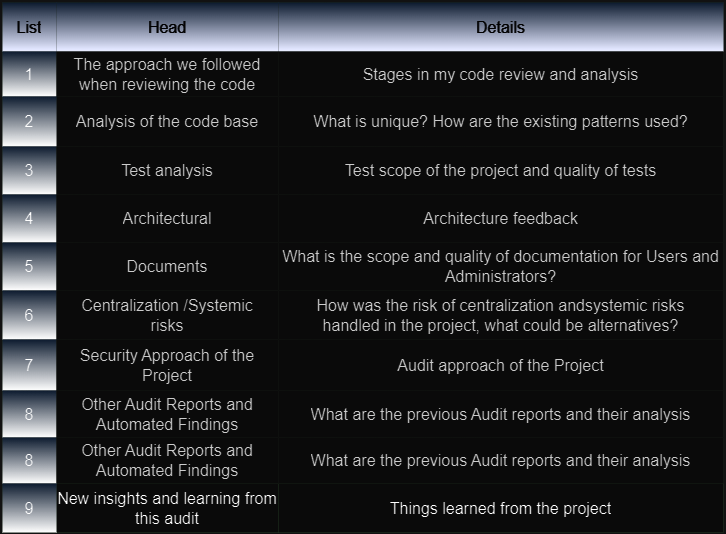

The diagram above was exported from draw.io. Its source (the exported page's mxGraphModel, read from the mxfile embedded in the PNG):
<mxGraphModel dx="961" dy="434" grid="1" gridSize="10" guides="1" tooltips="1" connect="1" arrows="1" fold="1" page="1" pageScale="1" pageWidth="827" pageHeight="1169" math="0" shadow="0">
  <root>
    <mxCell id="0" />
    <mxCell id="1" parent="0" />
    <mxCell id="f-DxQ0UygGjnUG6dF8-A-1" value="" style="shape=table;startSize=0;container=1;collapsible=0;childLayout=tableLayout;fontSize=16;fillColor=#f5f5f5;strokeColor=#006600;fontColor=#333333;strokeWidth=0;perimeterSpacing=0;" parent="1" vertex="1">
      <mxGeometry x="53" y="100" width="721" height="530" as="geometry" />
    </mxCell>
    <mxCell id="f-DxQ0UygGjnUG6dF8-A-2" value="" style="shape=tableRow;horizontal=0;startSize=0;swimlaneHead=0;swimlaneBody=0;strokeColor=inherit;top=0;left=0;bottom=0;right=0;collapsible=0;dropTarget=0;fillColor=none;points=[[0,0.5],[1,0.5]];portConstraint=eastwest;fontSize=16;strokeWidth=3;" parent="f-DxQ0UygGjnUG6dF8-A-1" vertex="1">
      <mxGeometry width="721" height="49" as="geometry" />
    </mxCell>
    <mxCell id="f-DxQ0UygGjnUG6dF8-A-3" value="&lt;font color=&quot;#ffffff&quot;&gt;List&lt;/font&gt;" style="shape=partialRectangle;html=1;whiteSpace=wrap;connectable=0;strokeColor=#36393d;overflow=hidden;fillColor=#DAE8FC;top=0;left=0;bottom=0;right=0;pointerEvents=1;fontSize=16;gradientColor=#0A0E27;strokeWidth=5;" parent="f-DxQ0UygGjnUG6dF8-A-2" vertex="1">
      <mxGeometry width="54" height="49" as="geometry">
        <mxRectangle width="54" height="49" as="alternateBounds" />
      </mxGeometry>
    </mxCell>
    <mxCell id="f-DxQ0UygGjnUG6dF8-A-4" value="Head" style="shape=partialRectangle;html=1;whiteSpace=wrap;connectable=0;strokeColor=#005700;overflow=hidden;fillColor=#DAE8FC;top=0;left=0;bottom=0;right=0;pointerEvents=1;fontSize=16;fontColor=#ffffff;gradientColor=#0A0E27;strokeWidth=5;" parent="f-DxQ0UygGjnUG6dF8-A-2" vertex="1">
      <mxGeometry x="54" width="222" height="49" as="geometry">
        <mxRectangle width="222" height="49" as="alternateBounds" />
      </mxGeometry>
    </mxCell>
    <mxCell id="f-DxQ0UygGjnUG6dF8-A-5" value="Details" style="shape=partialRectangle;html=1;whiteSpace=wrap;connectable=0;strokeColor=#005700;overflow=hidden;fillColor=#DAE8FC;top=0;left=0;bottom=0;right=0;pointerEvents=1;fontSize=16;fontColor=#ffffff;gradientColor=#0A0E27;strokeWidth=5;" parent="f-DxQ0UygGjnUG6dF8-A-2" vertex="1">
      <mxGeometry x="276" width="445" height="49" as="geometry">
        <mxRectangle width="445" height="49" as="alternateBounds" />
      </mxGeometry>
    </mxCell>
    <mxCell id="f-DxQ0UygGjnUG6dF8-A-6" value="" style="shape=tableRow;horizontal=0;startSize=0;swimlaneHead=0;swimlaneBody=0;strokeColor=inherit;top=0;left=0;bottom=0;right=0;collapsible=0;dropTarget=0;fillColor=none;points=[[0,0.5],[1,0.5]];portConstraint=eastwest;fontSize=16;" parent="f-DxQ0UygGjnUG6dF8-A-1" vertex="1">
      <mxGeometry y="49" width="721" height="45" as="geometry" />
    </mxCell>
    <mxCell id="f-DxQ0UygGjnUG6dF8-A-7" value="1" style="shape=partialRectangle;html=1;whiteSpace=wrap;connectable=0;strokeColor=#005700;overflow=hidden;fillColor=#DAE8FC;top=0;left=0;bottom=0;right=0;pointerEvents=1;fontSize=16;gradientColor=default;strokeWidth=5;" parent="f-DxQ0UygGjnUG6dF8-A-6" vertex="1">
      <mxGeometry width="54" height="45" as="geometry">
        <mxRectangle width="54" height="45" as="alternateBounds" />
      </mxGeometry>
    </mxCell>
    <mxCell id="f-DxQ0UygGjnUG6dF8-A-8" value="The approach we followed when reviewing the code" style="shape=partialRectangle;html=1;whiteSpace=wrap;connectable=0;strokeColor=#005700;overflow=hidden;fillColor=#f5f5f5;top=0;left=0;bottom=0;right=0;pointerEvents=1;fontSize=16;fontColor=#333333;strokeWidth=2;perimeterSpacing=4;" parent="f-DxQ0UygGjnUG6dF8-A-6" vertex="1">
      <mxGeometry x="54" width="222" height="45" as="geometry">
        <mxRectangle width="222" height="45" as="alternateBounds" />
      </mxGeometry>
    </mxCell>
    <mxCell id="f-DxQ0UygGjnUG6dF8-A-9" value="Stages in my code review and analysis" style="shape=partialRectangle;html=1;whiteSpace=wrap;connectable=0;strokeColor=#005700;overflow=hidden;fillColor=#f5f5f5;top=0;left=0;bottom=0;right=0;pointerEvents=1;fontSize=16;fontColor=#333333;strokeWidth=2;perimeterSpacing=4;" parent="f-DxQ0UygGjnUG6dF8-A-6" vertex="1">
      <mxGeometry x="276" width="445" height="45" as="geometry">
        <mxRectangle width="445" height="45" as="alternateBounds" />
      </mxGeometry>
    </mxCell>
    <mxCell id="f-DxQ0UygGjnUG6dF8-A-10" value="" style="shape=tableRow;horizontal=0;startSize=0;swimlaneHead=0;swimlaneBody=0;strokeColor=inherit;top=0;left=0;bottom=0;right=0;collapsible=0;dropTarget=0;fillColor=none;points=[[0,0.5],[1,0.5]];portConstraint=eastwest;fontSize=16;" parent="f-DxQ0UygGjnUG6dF8-A-1" vertex="1">
      <mxGeometry y="94" width="721" height="50" as="geometry" />
    </mxCell>
    <mxCell id="f-DxQ0UygGjnUG6dF8-A-11" value="2" style="shape=partialRectangle;html=1;whiteSpace=wrap;connectable=0;strokeColor=#005700;overflow=hidden;fillColor=#DAE8FC;top=0;left=0;bottom=0;right=0;pointerEvents=1;fontSize=16;gradientColor=#000000;strokeWidth=5;" parent="f-DxQ0UygGjnUG6dF8-A-10" vertex="1">
      <mxGeometry width="54" height="50" as="geometry">
        <mxRectangle width="54" height="50" as="alternateBounds" />
      </mxGeometry>
    </mxCell>
    <mxCell id="f-DxQ0UygGjnUG6dF8-A-12" value="Analysis of the code base" style="shape=partialRectangle;html=1;whiteSpace=wrap;connectable=0;strokeColor=#005700;overflow=hidden;fillColor=#f5f5f5;top=0;left=0;bottom=0;right=0;pointerEvents=1;fontSize=16;fontColor=#333333;strokeWidth=2;perimeterSpacing=4;" parent="f-DxQ0UygGjnUG6dF8-A-10" vertex="1">
      <mxGeometry x="54" width="222" height="50" as="geometry">
        <mxRectangle width="222" height="50" as="alternateBounds" />
      </mxGeometry>
    </mxCell>
    <mxCell id="f-DxQ0UygGjnUG6dF8-A-13" value="What is unique? How are the existing patterns used?" style="shape=partialRectangle;html=1;whiteSpace=wrap;connectable=0;strokeColor=#005700;overflow=hidden;fillColor=#f5f5f5;top=0;left=0;bottom=0;right=0;pointerEvents=1;fontSize=16;fontColor=#333333;strokeWidth=2;perimeterSpacing=4;" parent="f-DxQ0UygGjnUG6dF8-A-10" vertex="1">
      <mxGeometry x="276" width="445" height="50" as="geometry">
        <mxRectangle width="445" height="50" as="alternateBounds" />
      </mxGeometry>
    </mxCell>
    <mxCell id="f-DxQ0UygGjnUG6dF8-A-42" style="shape=tableRow;horizontal=0;startSize=0;swimlaneHead=0;swimlaneBody=0;strokeColor=#005700;top=0;left=0;bottom=0;right=0;collapsible=0;dropTarget=0;fillColor=none;points=[[0,0.5],[1,0.5]];portConstraint=eastwest;fontSize=16;strokeWidth=5;" parent="f-DxQ0UygGjnUG6dF8-A-1" vertex="1">
      <mxGeometry y="144" width="721" height="48" as="geometry" />
    </mxCell>
    <mxCell id="f-DxQ0UygGjnUG6dF8-A-43" value="3" style="shape=partialRectangle;html=1;whiteSpace=wrap;connectable=0;strokeColor=#005700;overflow=hidden;fillColor=#DAE8FC;top=0;left=0;bottom=0;right=0;pointerEvents=1;fontSize=16;gradientColor=default;" parent="f-DxQ0UygGjnUG6dF8-A-42" vertex="1">
      <mxGeometry width="54" height="48" as="geometry">
        <mxRectangle width="54" height="48" as="alternateBounds" />
      </mxGeometry>
    </mxCell>
    <mxCell id="f-DxQ0UygGjnUG6dF8-A-44" value="Test analysis" style="shape=partialRectangle;html=1;whiteSpace=wrap;connectable=0;strokeColor=#005700;overflow=hidden;fillColor=#f5f5f5;top=0;left=0;bottom=0;right=0;pointerEvents=1;fontSize=16;fontColor=#333333;strokeWidth=2;perimeterSpacing=4;" parent="f-DxQ0UygGjnUG6dF8-A-42" vertex="1">
      <mxGeometry x="54" width="222" height="48" as="geometry">
        <mxRectangle width="222" height="48" as="alternateBounds" />
      </mxGeometry>
    </mxCell>
    <mxCell id="f-DxQ0UygGjnUG6dF8-A-45" value="Test scope of the project and quality of tests" style="shape=partialRectangle;html=1;whiteSpace=wrap;connectable=0;strokeColor=#005700;overflow=hidden;fillColor=#f5f5f5;top=0;left=0;bottom=0;right=0;pointerEvents=1;fontSize=16;fontColor=#333333;strokeWidth=2;perimeterSpacing=4;" parent="f-DxQ0UygGjnUG6dF8-A-42" vertex="1">
      <mxGeometry x="276" width="445" height="48" as="geometry">
        <mxRectangle width="445" height="48" as="alternateBounds" />
      </mxGeometry>
    </mxCell>
    <mxCell id="f-DxQ0UygGjnUG6dF8-A-38" style="shape=tableRow;horizontal=0;startSize=0;swimlaneHead=0;swimlaneBody=0;strokeColor=#005700;top=0;left=0;bottom=0;right=0;collapsible=0;dropTarget=0;fillColor=none;points=[[0,0.5],[1,0.5]];portConstraint=eastwest;fontSize=16;swimlaneFillColor=#0A0E27;strokeWidth=5;" parent="f-DxQ0UygGjnUG6dF8-A-1" vertex="1">
      <mxGeometry y="192" width="721" height="48" as="geometry" />
    </mxCell>
    <mxCell id="f-DxQ0UygGjnUG6dF8-A-39" value="4" style="shape=partialRectangle;html=1;whiteSpace=wrap;connectable=0;strokeColor=#005700;overflow=hidden;fillColor=#DAE8FC;top=0;left=0;bottom=0;right=0;pointerEvents=1;fontSize=16;gradientColor=default;" parent="f-DxQ0UygGjnUG6dF8-A-38" vertex="1">
      <mxGeometry width="54" height="48" as="geometry">
        <mxRectangle width="54" height="48" as="alternateBounds" />
      </mxGeometry>
    </mxCell>
    <mxCell id="f-DxQ0UygGjnUG6dF8-A-40" value="Architectural" style="shape=partialRectangle;html=1;whiteSpace=wrap;connectable=0;strokeColor=#005700;overflow=hidden;fillColor=#f5f5f5;top=0;left=0;bottom=0;right=0;pointerEvents=1;fontSize=16;fontColor=#333333;strokeWidth=2;perimeterSpacing=4;" parent="f-DxQ0UygGjnUG6dF8-A-38" vertex="1">
      <mxGeometry x="54" width="222" height="48" as="geometry">
        <mxRectangle width="222" height="48" as="alternateBounds" />
      </mxGeometry>
    </mxCell>
    <mxCell id="f-DxQ0UygGjnUG6dF8-A-41" value="Architecture feedback" style="shape=partialRectangle;html=1;whiteSpace=wrap;connectable=0;strokeColor=#005700;overflow=hidden;fillColor=#f5f5f5;top=0;left=0;bottom=0;right=0;pointerEvents=1;fontSize=16;fontColor=#333333;strokeWidth=2;perimeterSpacing=4;" parent="f-DxQ0UygGjnUG6dF8-A-38" vertex="1">
      <mxGeometry x="276" width="445" height="48" as="geometry">
        <mxRectangle width="445" height="48" as="alternateBounds" />
      </mxGeometry>
    </mxCell>
    <mxCell id="f-DxQ0UygGjnUG6dF8-A-14" style="shape=tableRow;horizontal=0;startSize=0;swimlaneHead=0;swimlaneBody=0;strokeColor=inherit;top=0;left=0;bottom=0;right=0;collapsible=0;dropTarget=0;fillColor=none;points=[[0,0.5],[1,0.5]];portConstraint=eastwest;fontSize=16;" parent="f-DxQ0UygGjnUG6dF8-A-1" vertex="1">
      <mxGeometry y="240" width="721" height="48" as="geometry" />
    </mxCell>
    <mxCell id="f-DxQ0UygGjnUG6dF8-A-15" value="5" style="shape=partialRectangle;html=1;whiteSpace=wrap;connectable=0;strokeColor=#005700;overflow=hidden;fillColor=#DAE8FC;top=0;left=0;bottom=0;right=0;pointerEvents=1;fontSize=16;gradientColor=default;" parent="f-DxQ0UygGjnUG6dF8-A-14" vertex="1">
      <mxGeometry width="54" height="48" as="geometry">
        <mxRectangle width="54" height="48" as="alternateBounds" />
      </mxGeometry>
    </mxCell>
    <mxCell id="f-DxQ0UygGjnUG6dF8-A-16" value="Documents" style="shape=partialRectangle;html=1;whiteSpace=wrap;connectable=0;strokeColor=#005700;overflow=hidden;fillColor=#f5f5f5;top=0;left=0;bottom=0;right=0;pointerEvents=1;fontSize=16;fontColor=#333333;strokeWidth=2;perimeterSpacing=3;" parent="f-DxQ0UygGjnUG6dF8-A-14" vertex="1">
      <mxGeometry x="54" width="222" height="48" as="geometry">
        <mxRectangle width="222" height="48" as="alternateBounds" />
      </mxGeometry>
    </mxCell>
    <mxCell id="f-DxQ0UygGjnUG6dF8-A-17" value="What is the scope and quality of documentation for Users and Administrators?" style="shape=partialRectangle;html=1;whiteSpace=wrap;connectable=0;strokeColor=#006600;overflow=hidden;fillColor=#f5f5f5;top=0;left=0;bottom=0;right=0;pointerEvents=1;fontSize=16;fontColor=#333333;strokeWidth=2;perimeterSpacing=4;" parent="f-DxQ0UygGjnUG6dF8-A-14" vertex="1">
      <mxGeometry x="276" width="445" height="48" as="geometry">
        <mxRectangle width="445" height="48" as="alternateBounds" />
      </mxGeometry>
    </mxCell>
    <mxCell id="f-DxQ0UygGjnUG6dF8-A-18" style="shape=tableRow;horizontal=0;startSize=0;swimlaneHead=0;swimlaneBody=0;strokeColor=inherit;top=0;left=0;bottom=0;right=0;collapsible=0;dropTarget=0;fillColor=none;points=[[0,0.5],[1,0.5]];portConstraint=eastwest;fontSize=16;" parent="f-DxQ0UygGjnUG6dF8-A-1" vertex="1">
      <mxGeometry y="288" width="721" height="49" as="geometry" />
    </mxCell>
    <mxCell id="f-DxQ0UygGjnUG6dF8-A-19" value="6" style="shape=partialRectangle;html=1;whiteSpace=wrap;connectable=0;strokeColor=#005700;overflow=hidden;fillColor=#DAE8FC;top=0;left=0;bottom=0;right=0;pointerEvents=1;fontSize=16;gradientColor=default;" parent="f-DxQ0UygGjnUG6dF8-A-18" vertex="1">
      <mxGeometry width="54" height="49" as="geometry">
        <mxRectangle width="54" height="49" as="alternateBounds" />
      </mxGeometry>
    </mxCell>
    <mxCell id="f-DxQ0UygGjnUG6dF8-A-20" value="Centralization /Systemic&lt;br&gt;risks" style="shape=partialRectangle;html=1;whiteSpace=wrap;connectable=0;strokeColor=#005700;overflow=hidden;fillColor=#f5f5f5;top=0;left=0;bottom=0;right=0;pointerEvents=1;fontSize=16;fontColor=#333333;strokeWidth=2;perimeterSpacing=3;" parent="f-DxQ0UygGjnUG6dF8-A-18" vertex="1">
      <mxGeometry x="54" width="222" height="49" as="geometry">
        <mxRectangle width="222" height="49" as="alternateBounds" />
      </mxGeometry>
    </mxCell>
    <mxCell id="f-DxQ0UygGjnUG6dF8-A-21" value="How was the risk of centralization andsystemic risks&lt;br&gt;handled in the project, what could be alternatives?" style="shape=partialRectangle;html=1;whiteSpace=wrap;connectable=0;strokeColor=#006600;overflow=hidden;fillColor=#f5f5f5;top=0;left=0;bottom=0;right=0;pointerEvents=1;fontSize=16;fontColor=#333333;strokeWidth=2;perimeterSpacing=4;" parent="f-DxQ0UygGjnUG6dF8-A-18" vertex="1">
      <mxGeometry x="276" width="445" height="49" as="geometry">
        <mxRectangle width="445" height="49" as="alternateBounds" />
      </mxGeometry>
    </mxCell>
    <mxCell id="f-DxQ0UygGjnUG6dF8-A-22" style="shape=tableRow;horizontal=0;startSize=0;swimlaneHead=0;swimlaneBody=0;strokeColor=#006600;top=0;left=0;bottom=0;right=0;collapsible=0;dropTarget=0;fillColor=none;points=[[0,0.5],[1,0.5]];portConstraint=eastwest;fontSize=16;" parent="f-DxQ0UygGjnUG6dF8-A-1" vertex="1">
      <mxGeometry y="337" width="721" height="51" as="geometry" />
    </mxCell>
    <mxCell id="f-DxQ0UygGjnUG6dF8-A-23" value="7" style="shape=partialRectangle;html=1;whiteSpace=wrap;connectable=0;strokeColor=#005700;overflow=hidden;fillColor=#DAE8FC;top=0;left=0;bottom=0;right=0;pointerEvents=1;fontSize=16;gradientColor=default;" parent="f-DxQ0UygGjnUG6dF8-A-22" vertex="1">
      <mxGeometry width="54" height="51" as="geometry">
        <mxRectangle width="54" height="51" as="alternateBounds" />
      </mxGeometry>
    </mxCell>
    <mxCell id="f-DxQ0UygGjnUG6dF8-A-24" value="Security Approach of the Project" style="shape=partialRectangle;html=1;whiteSpace=wrap;connectable=0;strokeColor=#006600;overflow=hidden;fillColor=#f5f5f5;top=0;left=0;bottom=0;right=0;pointerEvents=1;fontSize=16;fontColor=#333333;strokeWidth=3;perimeterSpacing=3;" parent="f-DxQ0UygGjnUG6dF8-A-22" vertex="1">
      <mxGeometry x="54" width="222" height="51" as="geometry">
        <mxRectangle width="222" height="51" as="alternateBounds" />
      </mxGeometry>
    </mxCell>
    <mxCell id="f-DxQ0UygGjnUG6dF8-A-25" value="Audit approach of the Project" style="shape=partialRectangle;html=1;whiteSpace=wrap;connectable=0;strokeColor=#006600;overflow=hidden;fillColor=#f5f5f5;top=0;left=0;bottom=0;right=0;pointerEvents=1;fontSize=16;fontColor=#333333;strokeWidth=3;perimeterSpacing=3;" parent="f-DxQ0UygGjnUG6dF8-A-22" vertex="1">
      <mxGeometry x="276" width="445" height="51" as="geometry">
        <mxRectangle width="445" height="51" as="alternateBounds" />
      </mxGeometry>
    </mxCell>
    <mxCell id="f-DxQ0UygGjnUG6dF8-A-30" style="shape=tableRow;horizontal=0;startSize=0;swimlaneHead=0;swimlaneBody=0;strokeColor=#006600;top=0;left=0;bottom=0;right=0;collapsible=0;dropTarget=0;fillColor=none;points=[[0,0.5],[1,0.5]];portConstraint=eastwest;fontSize=16;strokeWidth=2;perimeterSpacing=4;" parent="f-DxQ0UygGjnUG6dF8-A-1" vertex="1">
      <mxGeometry y="388" width="721" height="47" as="geometry" />
    </mxCell>
    <mxCell id="f-DxQ0UygGjnUG6dF8-A-31" value="8" style="shape=partialRectangle;html=1;whiteSpace=wrap;connectable=0;strokeColor=#0e8088;overflow=hidden;fillColor=#DAE8FC;top=0;left=0;bottom=0;right=0;pointerEvents=1;fontSize=16;gradientColor=default;" parent="f-DxQ0UygGjnUG6dF8-A-30" vertex="1">
      <mxGeometry width="54" height="47" as="geometry">
        <mxRectangle width="54" height="47" as="alternateBounds" />
      </mxGeometry>
    </mxCell>
    <mxCell id="f-DxQ0UygGjnUG6dF8-A-32" value="Other Audit Reports and Automated Findings" style="shape=partialRectangle;html=1;whiteSpace=wrap;connectable=0;strokeColor=#006600;overflow=hidden;fillColor=#f5f5f5;top=0;left=0;bottom=0;right=0;pointerEvents=1;fontSize=16;fontColor=#333333;strokeWidth=3;perimeterSpacing=3;" parent="f-DxQ0UygGjnUG6dF8-A-30" vertex="1">
      <mxGeometry x="54" width="222" height="47" as="geometry">
        <mxRectangle width="222" height="47" as="alternateBounds" />
      </mxGeometry>
    </mxCell>
    <mxCell id="f-DxQ0UygGjnUG6dF8-A-33" value="What are the previous Audit reports and their analysis" style="shape=partialRectangle;html=1;whiteSpace=wrap;connectable=0;strokeColor=#006600;overflow=hidden;fillColor=#f5f5f5;top=0;left=0;bottom=0;right=0;pointerEvents=1;fontSize=16;fontColor=#333333;strokeWidth=3;perimeterSpacing=3;" parent="f-DxQ0UygGjnUG6dF8-A-30" vertex="1">
      <mxGeometry x="276" width="445" height="47" as="geometry">
        <mxRectangle width="445" height="47" as="alternateBounds" />
      </mxGeometry>
    </mxCell>
    <mxCell id="fn2C54gGE7dWV6YI1OsS-1" style="shape=tableRow;horizontal=0;startSize=0;swimlaneHead=0;swimlaneBody=0;strokeColor=#006600;top=0;left=0;bottom=0;right=0;collapsible=0;dropTarget=0;fillColor=none;points=[[0,0.5],[1,0.5]];portConstraint=eastwest;fontSize=16;strokeWidth=2;perimeterSpacing=4;" vertex="1" parent="f-DxQ0UygGjnUG6dF8-A-1">
      <mxGeometry y="435" width="721" height="46" as="geometry" />
    </mxCell>
    <mxCell id="fn2C54gGE7dWV6YI1OsS-2" value="8" style="shape=partialRectangle;html=1;whiteSpace=wrap;connectable=0;strokeColor=#0e8088;overflow=hidden;fillColor=#DAE8FC;top=0;left=0;bottom=0;right=0;pointerEvents=1;fontSize=16;gradientColor=default;" vertex="1" parent="fn2C54gGE7dWV6YI1OsS-1">
      <mxGeometry width="54" height="46" as="geometry">
        <mxRectangle width="54" height="46" as="alternateBounds" />
      </mxGeometry>
    </mxCell>
    <mxCell id="fn2C54gGE7dWV6YI1OsS-3" value="Other Audit Reports and Automated Findings" style="shape=partialRectangle;html=1;whiteSpace=wrap;connectable=0;strokeColor=#006600;overflow=hidden;fillColor=#f5f5f5;top=0;left=0;bottom=0;right=0;pointerEvents=1;fontSize=16;fontColor=#333333;strokeWidth=3;perimeterSpacing=3;" vertex="1" parent="fn2C54gGE7dWV6YI1OsS-1">
      <mxGeometry x="54" width="222" height="46" as="geometry">
        <mxRectangle width="222" height="46" as="alternateBounds" />
      </mxGeometry>
    </mxCell>
    <mxCell id="fn2C54gGE7dWV6YI1OsS-4" value="What are the previous Audit reports and their analysis" style="shape=partialRectangle;html=1;whiteSpace=wrap;connectable=0;strokeColor=#006600;overflow=hidden;fillColor=#f5f5f5;top=0;left=0;bottom=0;right=0;pointerEvents=1;fontSize=16;fontColor=#333333;strokeWidth=3;perimeterSpacing=3;" vertex="1" parent="fn2C54gGE7dWV6YI1OsS-1">
      <mxGeometry x="276" width="445" height="46" as="geometry">
        <mxRectangle width="445" height="46" as="alternateBounds" />
      </mxGeometry>
    </mxCell>
    <mxCell id="f-DxQ0UygGjnUG6dF8-A-34" style="shape=tableRow;horizontal=0;startSize=0;swimlaneHead=0;swimlaneBody=0;strokeColor=#006600;top=0;left=0;bottom=0;right=0;collapsible=0;dropTarget=0;fillColor=none;points=[[0,0.5],[1,0.5]];portConstraint=eastwest;fontSize=16;strokeWidth=2;perimeterSpacing=4;" parent="f-DxQ0UygGjnUG6dF8-A-1" vertex="1">
      <mxGeometry y="481" width="721" height="49" as="geometry" />
    </mxCell>
    <mxCell id="f-DxQ0UygGjnUG6dF8-A-35" value="9" style="shape=partialRectangle;html=1;whiteSpace=wrap;connectable=0;strokeColor=#005700;overflow=hidden;fillColor=#DAE8FC;top=0;left=0;bottom=0;right=0;pointerEvents=1;fontSize=16;gradientColor=default;" parent="f-DxQ0UygGjnUG6dF8-A-34" vertex="1">
      <mxGeometry width="54" height="49" as="geometry">
        <mxRectangle width="54" height="49" as="alternateBounds" />
      </mxGeometry>
    </mxCell>
    <mxCell id="f-DxQ0UygGjnUG6dF8-A-36" value="New insights and learning from this audit" style="shape=partialRectangle;html=1;whiteSpace=wrap;connectable=0;strokeColor=#006600;overflow=hidden;fillColor=none;top=0;left=0;bottom=0;right=0;pointerEvents=1;fontSize=16;strokeWidth=3;perimeterSpacing=4;" parent="f-DxQ0UygGjnUG6dF8-A-34" vertex="1">
      <mxGeometry x="54" width="222" height="49" as="geometry">
        <mxRectangle width="222" height="49" as="alternateBounds" />
      </mxGeometry>
    </mxCell>
    <mxCell id="f-DxQ0UygGjnUG6dF8-A-37" value="Things learned from the project" style="shape=partialRectangle;html=1;whiteSpace=wrap;connectable=0;strokeColor=#006600;overflow=hidden;fillColor=none;top=0;left=0;bottom=0;right=0;pointerEvents=1;fontSize=16;strokeWidth=3;perimeterSpacing=4;" parent="f-DxQ0UygGjnUG6dF8-A-34" vertex="1">
      <mxGeometry x="276" width="445" height="49" as="geometry">
        <mxRectangle width="445" height="49" as="alternateBounds" />
      </mxGeometry>
    </mxCell>
  </root>
</mxGraphModel>